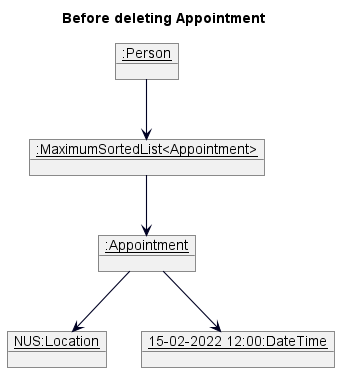

The diagram above was rendered by PlantUML. Its source (embedded in the PNG):
@startuml
skinparam arrowThickness 1.1
skinparam arrowColor #000123
skinparam classBackgroundColor MODEL_COLOR
skinparam classAttributeIconSize 0
show fields

title Before deleting Appointment

object "__:Person__" as person {
}
object "__:MaximumSortedList<Appointment>__" as appointmentList {
}

object "__:Appointment__" as appointment {

}

object "__NUS:Location__" as location {
}

object "__15-02-2022 12:00:DateTime__" as dateTime {
}

person --> appointmentList
appointmentList --> appointment
appointment --> location
appointment --> dateTime

@enduml